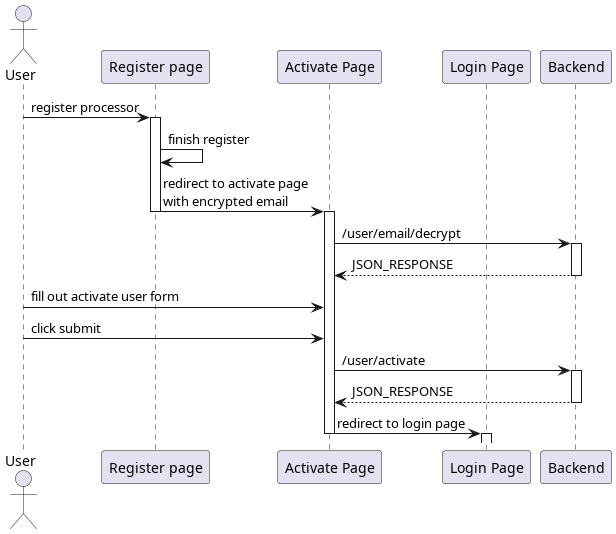

The diagram above was rendered by PlantUML. Its source (embedded in the PNG):
@startuml activate
'autonumber 1.1.1

actor User as u

' Box "front end"
participant "Register page" as register
participant "Activate Page" as active
participant "Login Page" as login
' end box

participant "Backend" as be

u -> register++ : register processor
register -> register : finish register
register -> active--++ : redirect to activate page\nwith encrypted email
active -> be++ : /user/email/decrypt
active <-- be-- : JSON_RESPONSE

u -> active : fill out activate user form
u -> active : click submit

active -> be++ : /user/activate
active <-- be-- : JSON_RESPONSE

active -> login--++ : redirect to login page

@enduml